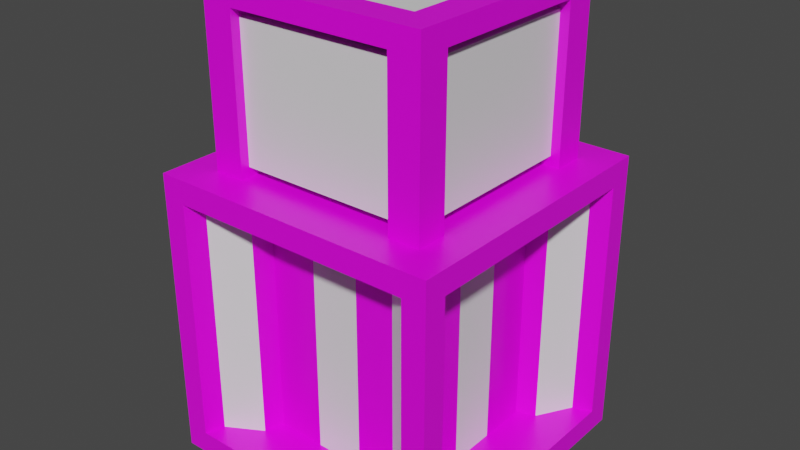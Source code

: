 # Source: EnergyBox.blend  (saved by Blender 2.92.15; exported with 4.5.12 LTS)
import bpy
from mathutils import Matrix  # noqa: F401  (used for matrix-valued properties, if any)

bpy.ops.wm.read_factory_settings(use_empty=True)
scene = bpy.context.scene
scene.name = 'Scene'

# ---- collections
col_collection = bpy.data.collections.new('Collection'); scene.collection.children.link(col_collection)

# ---- images (referenced by path relative to the original .blend; pixels are not part of the script)
import os
ASSET_DIR = os.environ.get("B2B_ASSET_DIR", "")  # directory of the original .blend (textures are referenced by path, not embedded)
HERE = os.path.dirname(os.path.abspath(__file__))  # packed textures are extracted next to this script under _unpacked/

def load_image(name, relpath, width, height, colorspace="sRGB"):
    """Load a texture the original file referenced (path relative to the .blend, or extracted next to this script)."""
    p = next((c for c in (os.path.join(HERE, relpath), os.path.join(ASSET_DIR, relpath)) if relpath and os.path.exists(c)), "")
    if p:
        img = bpy.data.images.load(p, check_existing=True)
        img.name = name
    else:  # same state as the original file: an image datablock whose file is absent (Cycles renders it pink)
        img = bpy.data.images.new(name, width, height)
        img.source = "FILE"
        img.filepath = "//" + (relpath or name)
    img.colorspace_settings.name = colorspace
    return img
img_wall_png = load_image('Wall.png', 'Wall.png', 1024, 1024, 'sRGB')
img_battery_png = load_image('Battery.png', 'Battery.png', 1024, 1024, 'sRGB')

# ---- materials (node trees are filled in below, after node groups)
mat_black = bpy.data.materials.new('Black')
mat_black.alpha_threshold = 0.0
mat_black.use_transparent_shadow = False
mat_black.line_color = (0.0, 0.0, 0.0, 1.0)
mat_glass = bpy.data.materials.new('Glass')
mat_glass.use_transparent_shadow = False
mat_light = bpy.data.materials.new('Light')
mat_light.use_transparent_shadow = False
mat_black_001 = bpy.data.materials.new('Black.001')
mat_black_001.alpha_threshold = 0.0
mat_black_001.use_transparent_shadow = False
mat_black_001.line_color = (0.0, 0.0, 0.0, 1.0)
mat_orange = bpy.data.materials.new('Orange')
mat_orange.use_transparent_shadow = False
mat_metal = bpy.data.materials.new('Metal')
mat_metal.use_transparent_shadow = False
mat_material = bpy.data.materials.new('Material')
mat_material.use_transparent_shadow = False

# ---- material node trees
mat_black.use_nodes = True; mat_black.node_tree.nodes.clear()
_N = mat_black.node_tree.nodes; _L = mat_black.node_tree.links
n0 = _N.new('ShaderNodeOutputMaterial'); n0.name = 'Material Output'; n0.location = (300, 300)
n1 = _N.new('ShaderNodeBsdfPrincipled'); n1.name = 'Principled BSDF'; n1.location = (10, 300)
n1.distribution = 'GGX'
n1.subsurface_method = 'BURLEY'
n1.inputs[2].default_value = 0.4
n1.inputs[3].default_value = 1.45
n1.inputs[27].default_value = (0.0, 0.0, 0.0, 1.0)
n1.inputs[28].default_value = 1.0
n2 = _N.new('ShaderNodeTexImage'); n2.name = 'Image Texture'; n2.location = (-280, 280)
n2.image = img_wall_png
_L.new(n1.outputs[0], n0.inputs[0])
_L.new(n2.outputs[0], n1.inputs[0])
n0.is_active_output = True
mat_glass.use_nodes = True; mat_glass.node_tree.nodes.clear()
_N = mat_glass.node_tree.nodes; _L = mat_glass.node_tree.links
n0 = _N.new('ShaderNodeBsdfPrincipled'); n0.name = 'Principled BSDF'; n0.location = (10, 300)
n0.distribution = 'GGX'
n0.subsurface_method = 'BURLEY'
n0.inputs[3].default_value = 1.45
n0.inputs[27].default_value = (0.0, 0.0, 0.0, 1.0)
n0.inputs[28].default_value = 1.0
n1 = _N.new('ShaderNodeOutputMaterial'); n1.name = 'Material Output'; n1.location = (300, 300)
_L.new(n0.outputs[0], n1.inputs[0])
n1.is_active_output = True
mat_light.use_nodes = True; mat_light.node_tree.nodes.clear()
_N = mat_light.node_tree.nodes; _L = mat_light.node_tree.links
n0 = _N.new('ShaderNodeBsdfPrincipled'); n0.name = 'Principled BSDF'; n0.location = (10, 300)
n0.distribution = 'GGX'
n0.subsurface_method = 'BURLEY'
n0.inputs[3].default_value = 1.45
n0.inputs[27].default_value = (0.0, 0.0, 0.0, 1.0)
n0.inputs[28].default_value = 1.0
n1 = _N.new('ShaderNodeOutputMaterial'); n1.name = 'Material Output'; n1.location = (300, 300)
_L.new(n0.outputs[0], n1.inputs[0])
n1.is_active_output = True
mat_black_001.use_nodes = True; mat_black_001.node_tree.nodes.clear()
_N = mat_black_001.node_tree.nodes; _L = mat_black_001.node_tree.links
n0 = _N.new('ShaderNodeOutputMaterial'); n0.name = 'Material Output'; n0.location = (300, 300)
n1 = _N.new('ShaderNodeBsdfPrincipled'); n1.name = 'Principled BSDF'; n1.location = (10, 300)
n1.distribution = 'GGX'
n1.subsurface_method = 'BURLEY'
n1.inputs[0].default_value = (0.0, 0.0, 0.0, 1.0)
n1.inputs[2].default_value = 0.7206
n1.inputs[3].default_value = 1.45
n1.inputs[27].default_value = (0.0, 0.0, 0.0, 1.0)
n1.inputs[28].default_value = 1.0
_L.new(n1.outputs[0], n0.inputs[0])
n0.is_active_output = True
mat_orange.use_nodes = True; mat_orange.node_tree.nodes.clear()
_N = mat_orange.node_tree.nodes; _L = mat_orange.node_tree.links
n0 = _N.new('ShaderNodeBsdfPrincipled'); n0.name = 'Principled BSDF'; n0.location = (10, 300)
n0.distribution = 'GGX'
n0.subsurface_method = 'BURLEY'
n0.inputs[0].default_value = (0.723, 0.2326, 0.02529, 1.0)
n0.inputs[3].default_value = 1.45
n0.inputs[27].default_value = (0.0, 0.0, 0.0, 1.0)
n0.inputs[28].default_value = 1.0
n1 = _N.new('ShaderNodeOutputMaterial'); n1.name = 'Material Output'; n1.location = (300, 300)
_L.new(n0.outputs[0], n1.inputs[0])
n1.is_active_output = True
mat_metal.use_nodes = True; mat_metal.node_tree.nodes.clear()
_N = mat_metal.node_tree.nodes; _L = mat_metal.node_tree.links
n0 = _N.new('ShaderNodeBsdfPrincipled'); n0.name = 'Principled BSDF'; n0.location = (10, 300)
n0.distribution = 'GGX'
n0.subsurface_method = 'BURLEY'
n0.inputs[0].default_value = (0.3931, 0.3931, 0.3931, 1.0)
n0.inputs[3].default_value = 1.45
n0.inputs[27].default_value = (0.0, 0.0, 0.0, 1.0)
n0.inputs[28].default_value = 1.0
n1 = _N.new('ShaderNodeOutputMaterial'); n1.name = 'Material Output'; n1.location = (300, 300)
_L.new(n0.outputs[0], n1.inputs[0])
n1.is_active_output = True
mat_material.use_nodes = True; mat_material.node_tree.nodes.clear()
_N = mat_material.node_tree.nodes; _L = mat_material.node_tree.links
n0 = _N.new('ShaderNodeBsdfPrincipled'); n0.name = 'Principled BSDF'; n0.location = (10, 300)
n0.distribution = 'GGX'
n0.subsurface_method = 'BURLEY'
n0.inputs[3].default_value = 1.45
n0.inputs[27].default_value = (0.0, 0.0, 0.0, 1.0)
n0.inputs[28].default_value = 1.0
n1 = _N.new('ShaderNodeOutputMaterial'); n1.name = 'Material Output'; n1.location = (300, 300)
n2 = _N.new('ShaderNodeTexImage'); n2.name = 'Image Texture'; n2.location = (-280, 280)
n2.image = img_battery_png
_L.new(n0.outputs[0], n1.inputs[0])
_L.new(n2.outputs[0], n0.inputs[0])
n1.is_active_output = True

# ---- world
world_world = bpy.data.worlds.new('World'); scene.world = world_world
world_world.use_nodes = True; world_world.node_tree.nodes.clear()
_N = world_world.node_tree.nodes; _L = world_world.node_tree.links
n0 = _N.new('ShaderNodeOutputWorld'); n0.name = 'World Output'; n0.location = (300, 300)
n1 = _N.new('ShaderNodeBackground'); n1.name = 'Background'; n1.location = (10, 300)
n1.inputs[0].default_value = (0.05088, 0.05088, 0.05088, 1.0)
_L.new(n1.outputs[0], n0.inputs[0])
n0.is_active_output = True
world_world.color = (0.05088, 0.05088, 0.05088)
world_world.use_sun_shadow = False
world_world.sun_shadow_jitter_overblur = 0.0

# ---- meshes
me_cube_001 = bpy.data.meshes.new('Cube.001')
me_cube_001.from_pydata([(-1.0, -1.0, -1.0), (-0.7725, -0.7725, 1.0), (-1.0, 1.0, -1.0), (-0.7725, 0.7725, 1.0), (1.0, -1.0, -1.0), (0.7725, -0.7725, 1.0), (1.0, 1.0, -1.0), (0.7725, 0.7725, 1.0), (-0.8721, -0.7933, -0.8399), (-0.8721, -0.7933, 0.8399), (-0.8721, 0.7933, 0.8399), (-0.8721, 0.7933, -0.8399), (-0.7933, 0.8721, -0.8399), (-0.7933, 0.8721, 0.8399), (0.7933, 0.8721, 0.8399), (0.7933, 0.8721, -0.8399), (0.8721, 0.7933, -0.8399), (0.8721, 0.7933, 0.8399), (0.8721, -0.7933, 0.8399), (0.8721, -0.7933, -0.8399), (0.7933, -0.8721, -0.8399), (0.7933, -0.8721, 0.8399), (-0.7933, -0.8721, 0.8399), (-0.7933, -0.8721, -0.8399), (-0.7322, -0.5542, -0.8399), (-0.7322, -0.5542, 0.8399), (-0.7322, 0.5542, -0.8399), (-0.7322, 0.5542, 0.8399), (-0.5542, 0.7322, 0.8399), (-0.5542, 0.7322, -0.8399), (0.5542, 0.7322, -0.8399), (0.5542, 0.7322, 0.8399), (0.7322, 0.5542, 0.8399), (0.7322, 0.5542, -0.8399), (0.7322, -0.5542, -0.8399), (0.7322, -0.5542, 0.8399), (0.5542, -0.7322, 0.8399), (0.5542, -0.7322, -0.8399), (-0.5542, -0.7322, -0.8399), (-0.5542, -0.7322, 0.8399), (-1.0, -0.8399, -0.8399), (-1.0, -0.8399, 0.8399), (-1.0, 0.8399, -0.8399), (-1.0, 0.8399, 0.8399), (-0.8399, 1.0, 0.8399), (-0.8399, 1.0, -0.8399), (0.8399, 1.0, -0.8399), (0.8399, 1.0, 0.8399), (1.0, 0.8399, 0.8399), (1.0, 0.8399, -0.8399), (1.0, -0.8399, -0.8399), (1.0, -0.8399, 0.8399), (0.8399, -1.0, 0.8399), (0.8399, -1.0, -0.8399), (-0.8399, -1.0, -0.8399), (-0.8399, -1.0, 0.8399), (-0.6043, -0.5076, -0.8399), (-0.6043, -0.5076, 0.8399), (-0.6043, 0.5076, -0.8399), (-0.6043, 0.5076, 0.8399), (-0.5076, 0.6043, 0.8399), (-0.5076, 0.6043, -0.8399), (0.5076, 0.6043, -0.8399), (0.5076, 0.6043, 0.8399), (0.6043, 0.5076, 0.8399), (0.6043, 0.5076, -0.8399), (0.6043, -0.5076, -0.8399), (0.6043, -0.5076, 0.8399), (0.5076, -0.6043, 0.8399), (0.5076, -0.6043, -0.8399), (-0.5076, -0.6043, -0.8399), (-0.5076, -0.6043, 0.8399), (-1.0, 0.3333, -1.0), (-1.0, -0.3333, -1.0), (-0.7725, -0.5609, 1.0), (-0.7725, 0.5609, 1.0), (1.0, -0.3333, -1.0), (1.0, 0.3333, -1.0), (0.7725, 0.5609, 1.0), (0.7725, -0.5609, 1.0), (-1.0, 0.28, -0.8399), (-1.0, -0.28, -0.8399), (-1.0, -0.28, 0.8399), (-1.0, 0.28, 0.8399), (1.0, -0.28, -0.8399), (1.0, 0.28, -0.8399), (1.0, 0.28, 0.8399), (1.0, -0.28, 0.8399), (-0.6043, 0.1692, -0.8399), (-0.6043, -0.1692, -0.8399), (-0.6043, -0.1692, 0.8399), (-0.6043, 0.1692, 0.8399), (0.6043, -0.1692, -0.8399), (0.6043, 0.1692, -0.8399), (0.6043, 0.1692, 0.8399), (0.6043, -0.1692, 0.8399), (-0.8721, 0.2644, -0.8399), (-0.8721, -0.2644, -0.8399), (-0.8721, -0.2644, 0.8399), (-0.8721, 0.2644, 0.8399), (0.8721, -0.2644, -0.8399), (0.8721, 0.2644, -0.8399), (0.8721, 0.2644, 0.8399), (0.8721, -0.2644, 0.8399), (-0.7322, 0.1847, -0.8399), (-0.7322, -0.1847, -0.8399), (-0.7322, -0.1847, 0.8399), (-0.7322, 0.1847, 0.8399), (0.7322, -0.1847, -0.8399), (0.7322, 0.1847, -0.8399), (0.7322, 0.1847, 0.8399), (0.7322, -0.1847, 0.8399), (0.3333, 1.0, -1.0), (-0.3333, 1.0, -1.0), (-0.5609, 0.7725, 1.0), (0.5609, 0.7725, 1.0), (-0.3333, -1.0, -1.0), (0.3333, -1.0, -1.0), (0.5609, -0.7725, 1.0), (-0.5609, -0.7725, 1.0), (0.28, 1.0, -0.8399), (-0.28, 1.0, -0.8399), (-0.28, 1.0, 0.8399), (0.28, 1.0, 0.8399), (-0.28, -1.0, -0.8399), (0.28, -1.0, -0.8399), (0.28, -1.0, 0.8399), (-0.28, -1.0, 0.8399), (0.1692, 0.6043, -0.8399), (-0.1692, 0.6043, -0.8399), (-0.1692, 0.6043, 0.8399), (0.1692, 0.6043, 0.8399), (-0.1692, -0.6043, -0.8399), (0.1692, -0.6043, -0.8399), (0.1692, -0.6043, 0.8399), (-0.1692, -0.6043, 0.8399), (0.2644, 0.8721, -0.8399), (-0.2644, 0.8721, -0.8399), (-0.2644, 0.8721, 0.8399), (0.2644, 0.8721, 0.8399), (-0.2644, -0.8721, -0.8399), (0.2644, -0.8721, -0.8399), (0.2644, -0.8721, 0.8399), (-0.2644, -0.8721, 0.8399), (0.1847, 0.7322, -0.8399), (-0.1847, 0.7322, -0.8399), (-0.1847, 0.7322, 0.8399), (0.1847, 0.7322, 0.8399), (-0.1847, -0.7322, -0.8399), (0.1847, -0.7322, -0.8399), (0.1847, -0.7322, 0.8399), (-0.1847, -0.7322, 0.8399), (-0.5609, 0.5609, 1.0), (0.5609, 0.5609, 1.0), (-0.5609, -0.5609, 1.0), (0.5609, -0.5609, 1.0), (0.3333, 0.3333, -1.0), (-0.3333, 0.3333, -1.0), (0.3333, -0.3333, -1.0), (-0.3333, -0.3333, -1.0), (-1.0, 0.3333, 1.0), (-1.0, 1.0, 1.0), (0.3333, 1.0, 1.0), (1.0, 1.0, 1.0), (1.0, -0.3333, 1.0), (1.0, -1.0, 1.0), (-0.3333, -1.0, 1.0), (-1.0, -1.0, 1.0), (-1.0, -0.3333, 1.0), (1.0, 0.3333, 1.0), (0.3333, 0.3333, 1.0), (0.3333, -0.3333, 1.0), (-0.3333, 1.0, 1.0), (0.3333, -1.0, 1.0), (-0.3333, 0.3333, 1.0), (-0.3333, -0.3333, 1.0), (-0.7725, 0.5609, 2.035), (-0.7725, 0.7725, 2.035), (0.5609, 0.7725, 2.035), (0.7725, 0.7725, 2.035), (0.7725, -0.5609, 2.035), (0.7725, -0.7725, 2.035), (-0.5609, -0.7725, 2.035), (-0.7725, -0.7725, 2.035), (-0.7725, -0.5609, 2.035), (0.7725, 0.5609, 2.035), (0.5609, 0.5609, 2.08), (0.5609, -0.5609, 2.08), (-0.5609, 0.7725, 2.035), (0.5609, -0.7725, 2.035), (-0.5609, 0.5609, 2.08), (-0.5609, -0.5609, 2.08), (-0.7725, 0.5609, 2.176), (-0.7725, 0.7725, 2.176), (0.5609, 0.7725, 2.176), (0.7725, 0.7725, 2.176), (0.7725, -0.5609, 2.176), (0.7725, -0.7725, 2.176), (-0.5609, -0.7725, 2.176), (-0.7725, -0.7725, 2.176), (-0.7725, -0.5609, 2.176), (0.7725, 0.5609, 2.176), (0.5609, 0.5609, 2.131), (0.5609, -0.5609, 2.131), (-0.5609, 0.7725, 2.176), (0.5609, -0.7725, 2.176), (-0.5609, 0.5609, 2.131), (-0.5609, -0.5609, 2.131), (0.5609, 0.7079, 1.065), (0.5609, 0.6254, 1.065), (0.5609, 0.6254, 1.97), (0.5609, 0.7079, 1.97), (-0.6254, -0.5609, 1.065), (-0.7079, -0.5609, 1.065), (-0.7079, -0.5609, 1.97), (-0.6254, -0.5609, 1.97), (-0.5609, 0.6254, 1.065), (-0.5609, 0.7079, 1.065), (-0.5609, 0.7079, 1.97), (-0.5609, 0.6254, 1.97), (0.6254, 0.5609, 1.065), (0.7079, 0.5609, 1.065), (0.7079, 0.5609, 1.97), (0.6254, 0.5609, 1.97), (0.5609, -0.6254, 1.065), (0.5609, -0.7079, 1.065), (0.5609, -0.7079, 1.97), (0.5609, -0.6254, 1.97), (0.7079, -0.5609, 1.065), (0.6254, -0.5609, 1.065), (0.6254, -0.5609, 1.97), (0.7079, -0.5609, 1.97), (-0.5609, -0.7079, 1.065), (-0.5609, -0.6254, 1.065), (-0.5609, -0.6254, 1.97), (-0.5609, -0.7079, 1.97), (-0.7079, 0.5609, 1.065), (-0.6254, 0.5609, 1.065), (-0.6254, 0.5609, 1.97), (-0.7079, 0.5609, 1.97), (0.5609, 0.5609, 2.035), (0.5609, -0.5609, 2.035), (0.5609, -0.5609, 2.176), (0.5609, 0.5609, 2.176), (-0.5609, -0.5609, 2.176), (-0.5609, 0.5609, 2.176), (-0.5609, -0.5609, 2.035), (-0.5609, 0.5609, 2.035)], [], [(16, 17, 32, 33), (97, 8, 24, 105), (12, 13, 28, 29), (8, 9, 25, 24), (158, 76, 4, 117), (78, 7, 179, 185), (0, 167, 41, 40), (160, 161, 43, 83), (161, 2, 42, 43), (73, 0, 40, 81), (2, 161, 44, 45), (162, 163, 47, 123), (163, 6, 46, 47), (113, 2, 45, 121), (6, 163, 48, 49), (164, 165, 51, 87), (165, 4, 50, 51), (77, 6, 49, 85), (4, 165, 52, 53), (166, 167, 55, 127), (167, 0, 54, 55), (117, 4, 53, 125), (88, 91, 59, 58), (128, 131, 63, 62), (92, 95, 67, 66), (132, 135, 71, 70), (137, 12, 29, 145), (20, 21, 36, 37), (99, 10, 27, 107), (101, 16, 33, 109), (139, 14, 31, 147), (141, 20, 37, 149), (10, 11, 26, 27), (103, 18, 35, 111), (14, 15, 30, 31), (143, 22, 39, 151), (18, 19, 34, 35), (22, 23, 38, 39), (9, 8, 40, 41), (96, 11, 42, 80), (98, 9, 41, 82), (11, 10, 43, 42), (13, 12, 45, 44), (136, 15, 46, 120), (138, 13, 44, 122), (15, 14, 47, 46), (17, 16, 49, 48), (100, 19, 50, 84), (102, 17, 48, 86), (19, 18, 51, 50), (21, 20, 53, 52), (140, 23, 54, 124), (142, 21, 52, 126), (23, 22, 55, 54), (24, 25, 57, 56), (105, 24, 56, 89), (107, 27, 59, 91), (27, 26, 58, 59), (29, 28, 60, 61), (145, 29, 61, 129), (147, 31, 63, 131), (31, 30, 62, 63), (33, 32, 64, 65), (109, 33, 65, 93), (111, 35, 67, 95), (35, 34, 66, 67), (37, 36, 68, 69), (149, 37, 69, 133), (151, 39, 71, 135), (39, 38, 70, 71), (32, 110, 94, 64), (110, 111, 95, 94), (34, 108, 92, 66), (108, 109, 93, 92), (25, 106, 90, 57), (106, 107, 91, 90), (26, 104, 88, 58), (104, 105, 89, 88), (18, 103, 87, 51), (103, 102, 86, 87), (16, 101, 85, 49), (101, 100, 84, 85), (10, 99, 83, 43), (99, 98, 82, 83), (8, 97, 81, 40), (97, 96, 80, 81), (17, 102, 110, 32), (102, 103, 111, 110), (19, 100, 108, 34), (100, 101, 109, 108), (9, 98, 106, 25), (98, 99, 107, 106), (65, 64, 94, 93), (93, 94, 95, 92), (56, 57, 90, 89), (89, 90, 91, 88), (4, 76, 84, 50), (76, 77, 85, 84), (163, 169, 86, 48), (169, 164, 87, 86), (2, 72, 80, 42), (72, 73, 81, 80), (167, 168, 82, 41), (168, 160, 83, 82), (218, 219, 210, 211), (174, 160, 168, 175), (112, 6, 77, 156), (156, 77, 76, 158), (11, 96, 104, 26), (96, 97, 105, 104), (72, 157, 159, 73), (157, 156, 158, 159), (2, 113, 157, 72), (113, 112, 156, 157), (169, 170, 171, 164), (170, 174, 175, 171), (74, 1, 183, 184), (162, 172, 174, 170), (36, 150, 134, 68), (150, 151, 135, 134), (38, 148, 132, 70), (148, 149, 133, 132), (28, 146, 130, 60), (146, 147, 131, 130), (30, 144, 128, 62), (144, 145, 129, 128), (22, 143, 127, 55), (143, 142, 126, 127), (20, 141, 125, 53), (141, 140, 124, 125), (14, 139, 123, 47), (139, 138, 122, 123), (12, 137, 121, 45), (137, 136, 120, 121), (21, 142, 150, 36), (142, 143, 151, 150), (23, 140, 148, 38), (140, 141, 149, 148), (13, 138, 146, 28), (138, 139, 147, 146), (15, 136, 144, 30), (136, 137, 145, 144), (69, 68, 134, 133), (133, 134, 135, 132), (61, 60, 130, 129), (129, 130, 131, 128), (0, 116, 124, 54), (116, 117, 125, 124), (165, 173, 126, 52), (173, 166, 127, 126), (6, 112, 120, 46), (112, 113, 121, 120), (161, 172, 122, 44), (172, 162, 123, 122), (238, 239, 214, 215), (171, 175, 166, 173), (73, 159, 116, 0), (159, 158, 117, 116), (75, 3, 161, 160), (115, 7, 163, 162), (79, 5, 165, 164), (119, 1, 167, 166), (1, 74, 168, 167), (7, 78, 169, 163), (78, 153, 170, 169), (155, 79, 164, 171), (3, 114, 172, 161), (5, 118, 173, 165), (152, 75, 160, 174), (74, 154, 175, 168), (153, 115, 162, 170), (114, 152, 174, 172), (118, 155, 171, 173), (154, 119, 166, 175), (200, 244, 245, 192), (181, 180, 196, 197), (189, 181, 197, 205), (179, 178, 194, 195), (217, 218, 211, 208), (230, 231, 222, 223), (234, 235, 226, 227), (229, 230, 223, 220), (3, 75, 176, 177), (233, 234, 227, 224), (114, 3, 177, 188), (7, 115, 178, 179), (118, 5, 181, 189), (5, 79, 180, 181), (237, 238, 215, 212), (1, 119, 182, 183), (244, 200, 199, 198), (204, 193, 192, 245), (195, 194, 243, 201), (196, 242, 205, 197), (183, 182, 198, 199), (184, 200, 192, 176), (184, 183, 199, 200), (204, 245, 243, 194), (185, 179, 195, 201), (188, 204, 194, 178), (242, 196, 201, 243), (244, 198, 205, 242), (187, 203, 202, 186), (177, 176, 192, 193), (191, 207, 203, 187), (188, 177, 193, 204), (196, 180, 185, 201), (180, 241, 240, 185), (207, 191, 190, 206), (246, 184, 176, 247), (206, 190, 186, 202), (247, 188, 178, 240), (198, 182, 189, 205), (182, 246, 241, 189), (115, 153, 209, 208), (153, 240, 210, 209), (240, 178, 211, 210), (178, 115, 208, 211), (154, 74, 213, 212), (74, 184, 214, 213), (184, 246, 215, 214), (246, 154, 212, 215), (152, 114, 217, 216), (114, 188, 218, 217), (188, 247, 219, 218), (247, 152, 216, 219), (153, 78, 221, 220), (78, 185, 222, 221), (185, 240, 223, 222), (240, 153, 220, 223), (155, 118, 225, 224), (118, 189, 226, 225), (189, 241, 227, 226), (241, 155, 224, 227), (79, 155, 229, 228), (155, 241, 230, 229), (241, 180, 231, 230), (180, 79, 228, 231), (119, 154, 233, 232), (154, 246, 234, 233), (246, 182, 235, 234), (182, 119, 232, 235), (75, 152, 237, 236), (152, 247, 238, 237), (247, 176, 239, 238), (176, 75, 236, 239), (239, 236, 213, 214), (236, 237, 212, 213), (235, 232, 225, 226), (232, 233, 224, 225), (231, 228, 221, 222), (228, 229, 220, 221), (219, 216, 209, 210), (216, 217, 208, 209), (187, 186, 240, 241), (202, 203, 242, 243), (207, 206, 245, 244), (190, 191, 246, 247), (206, 202, 243, 245), (186, 190, 247, 240), (191, 187, 241, 246), (203, 207, 244, 242), (190, 186, 187, 191), (207, 203, 202, 206)])
me_cube_001.polygons.foreach_set('material_index', [2, 0, 2, 2, 0, 0, 0, 0, 0, 0, 0, 0, 0, 0, 0, 0, 0, 0, 0, 0, 0, 0, 0, 0, 0, 0, 0, 2, 0, 0, 0, 0, 2, 0, 2, 0, 2, 2, 0, 0, 0, 0, 0, 0, 0, 0, 0, 0, 0, 0, 0, 0, 0, 0, 0, 0, 0, 0, 0, 0, 0, 0, 0, 0, 0, 0, 0, 0, 0, 0, 0, 0, 0, 0, 0, 0, 0, 0, 0, 0, 0, 0, 0, 0, 0, 0, 0, 0, 0, 0, 0, 0, 0, 2, 0, 2, 0, 0, 0, 0, 0, 0, 0, 0, 1, 0, 0, 0, 0, 0, 0, 0, 0, 0, 0, 0, 0, 0, 0, 0, 0, 0, 0, 0, 0, 0, 0, 0, 0, 0, 0, 0, 0, 0, 0, 0, 0, 0, 0, 0, 0, 0, 0, 2, 0, 2, 0, 0, 0, 0, 0, 0, 0, 0, 1, 0, 0, 0, 0, 0, 0, 0, 0, 0, 0, 0, 0, 0, 0, 0, 0, 0, 0, 0, 0, 0, 0, 0, 1, 1, 1, 1, 0, 1, 0, 0, 0, 0, 1, 0, 0, 0, 0, 0, 0, 0, 0, 0, 0, 0, 0, 0, 0, 0, 0, 0, 0, 0, 0, 0, 0, 0, 0, 0, 0, 0, 0, 0, 0, 0, 0, 0, 0, 0, 0, 0, 0, 0, 0, 0, 0, 0, 0, 0, 0, 0, 0, 0, 0, 0, 0, 0, 0, 0, 0, 0, 1, 1, 1, 1, 1, 1, 1, 1, 0, 0, 0, 0, 0, 0, 0, 0, 1, 1])
_uv = me_cube_001.uv_layers.new(name='UVMap')
_uv.uv.foreach_set('vector', [2.445, 0.8417, 2.445, 1.679, 2.326, 1.679, 2.326, 0.8417, 0.01585, 0.8489, 0.01585, 1.112, -0.05382, 0.9932, -0.05382, 0.8091, 2.326, 0.8417, 2.326, 1.679, 2.207, 1.679, 2.207, 0.8417, 2.309, -1.135, 2.309, -0.2984, 2.189, -0.2984, 2.189, -1.135, -1.036, 0.9629, -0.7035, 0.9629, -0.7035, 1.295, -1.036, 1.295, -0.7035, 0.4041, -0.7035, 0.2987, -0.1879, 0.2987, -0.1879, 0.4041, 1.289, -1.694, 1.289, -0.6978, 1.21, -0.7775, 1.21, -1.614, 0.6251, -0.6978, 0.2929, -0.6978, 0.3727, -0.7775, 0.6517, -0.7775, 0.2929, -0.6978, 0.2929, -1.694, 0.3727, -1.614, 0.3727, -0.7775, 0.9572, -1.694, 1.289, -1.694, 1.21, -1.614, 0.9306, -1.614, 0.2929, -0.6978, 0.2929, 0.2987, 0.2132, 0.2189, 0.2132, -0.618, -0.3713, 0.2987, -0.7035, 0.2987, -0.6237, 0.2189, -0.3448, 0.2189, -0.7035, 0.2987, -0.7035, -0.6978, -0.6237, -0.618, -0.6237, 0.2189, -0.0392, -0.6978, 0.2929, -0.6978, 0.2132, -0.618, -0.06578, -0.618, 0.2929, -1.694, 0.2929, -0.6978, 0.2132, -0.7775, 0.2132, -1.614, -0.3713, -0.6978, -0.7035, -0.6978, -0.6237, -0.7775, -0.3448, -0.7775, -0.7035, -0.6978, -0.7035, -1.694, -0.6237, -1.614, -0.6237, -0.7775, -0.0392, -1.694, 0.2929, -1.694, 0.2132, -1.614, -0.06578, -1.614, -0.7035, -0.6978, -0.7035, 0.2987, -0.7832, 0.2189, -0.7832, -0.618, -1.368, 0.2987, -1.7, 0.2987, -1.62, 0.2189, -1.341, 0.2189, -1.7, 0.2987, -1.7, -0.6978, -1.62, -0.618, -1.62, 0.2189, -1.036, -0.6978, -0.7035, -0.6978, -0.7832, -0.618, -1.062, -0.618, 1.458, -0.8573, 1.458, -0.02038, 1.289, -0.02038, 1.289, -0.8573, 1.553, 0.8417, 1.553, 1.679, 1.385, 1.679, 1.385, 0.8417, 1.047, 0.8417, 1.047, 1.679, 0.8789, 1.679, 0.8789, 0.8417, 1.458, -1.694, 1.458, -0.8573, 1.289, -0.8573, 1.289, -1.694, 2.056, -0.8486, 2.056, -1.112, 2.126, -0.993, 2.126, -0.8089, 0.8633, 1.611, 0.8633, 2.448, 0.7442, 2.448, 0.7442, 1.611, 2.049, 0.3441, 2.049, 0.6076, 1.98, 0.4884, 1.98, 0.3044, 2.024, 1.392, 2.024, 1.655, 1.954, 1.536, 1.954, 1.352, -0.8802, 1.582, -0.8802, 1.318, -0.8105, 1.437, -0.8105, 1.622, -1.008, 1.845, -1.008, 2.109, -1.077, 1.99, -1.077, 1.806, 2.309, -0.2984, 2.309, -1.135, 2.428, -1.135, 2.428, -0.2984, 0.213, 0.8489, 0.213, 1.112, 0.1433, 0.9932, 0.1433, 0.8091, 2.232, 0.6308, 2.232, -0.2061, 2.351, -0.2061, 2.351, 0.6308, 1.929, -0.5851, 1.929, -0.3217, 1.859, -0.4408, 1.859, -0.6249, 2.113, 0.6308, 2.113, -0.2061, 2.232, -0.2061, 2.232, 0.6308, 2.088, 1.679, 2.088, 0.8417, 2.207, 0.8417, 2.207, 1.679, 2.428, -0.2984, 2.428, -1.135, 2.491, -1.135, 2.491, -0.2984, 0.01585, 0.5854, 0.01585, 0.3219, 0.07958, 0.2987, 0.07958, 0.5776, 2.049, 0.08059, 2.049, -0.1829, 2.113, -0.2061, 2.113, 0.07285, 2.584, -0.2061, 2.584, 0.6308, 2.521, 0.6308, 2.521, -0.2061, 0.213, 1.972, 0.213, 1.136, 0.2767, 1.136, 0.2767, 1.972, 2.056, -0.5851, 2.056, -0.3217, 1.992, -0.2984, 1.992, -0.5774, -0.8802, 1.845, -0.8802, 2.109, -0.9439, 2.132, -0.9439, 1.853, 2.521, -0.2061, 2.521, 0.6308, 2.457, 0.6308, 2.457, -0.2061, 2.445, 2.515, 2.445, 1.679, 2.509, 1.679, 2.509, 2.515, 2.024, 1.128, 2.024, 0.8649, 2.088, 0.8417, 2.088, 1.121, 0.213, 0.5854, 0.213, 0.3219, 0.2767, 0.2987, 0.2767, 0.5776, 2.619, -1.135, 2.619, -0.2984, 2.555, -0.2984, 2.555, -1.135, 2.445, 1.679, 2.445, 0.8417, 2.509, 0.8417, 2.509, 1.679, -1.008, 1.582, -1.008, 1.318, -0.9439, 1.295, -0.9439, 1.574, 1.929, -0.8486, 1.929, -1.112, 1.992, -1.135, 1.992, -0.8564, 2.636, 0.8417, 2.636, 1.679, 2.572, 1.679, 2.572, 0.8417, 2.555, -1.135, 2.555, -0.2984, 2.491, -0.2984, 2.491, -1.135, -0.05382, 0.8091, -0.05382, 0.9932, -0.1176, 0.97, -0.1176, 0.8014, 1.98, 0.3044, 1.98, 0.4884, 1.916, 0.4652, 1.916, 0.2966, 2.636, 2.515, 2.636, 1.679, 2.7, 1.679, 2.7, 2.515, 2.636, 1.679, 2.636, 2.515, 2.572, 2.515, 2.572, 1.679, 2.126, -0.8089, 2.126, -0.993, 2.189, -0.9698, 2.189, -0.8012, -0.8105, 1.622, -0.8105, 1.437, -0.7468, 1.461, -0.7468, 1.629, 2.584, 0.6308, 2.584, -0.2061, 2.648, -0.2061, 2.648, 0.6308, 2.572, 0.8417, 2.572, 1.679, 2.509, 1.679, 2.509, 0.8417, 1.954, 1.352, 1.954, 1.536, 1.89, 1.513, 1.89, 1.344, 0.1433, 0.8091, 0.1433, 0.9932, 0.07958, 0.97, 0.07958, 0.8014, 2.619, -0.2984, 2.619, -1.135, 2.683, -1.135, 2.683, -0.2984, 2.572, 1.679, 2.572, 2.515, 2.509, 2.515, 2.509, 1.679, -1.077, 1.806, -1.077, 1.99, -1.141, 1.966, -1.141, 1.798, 1.859, -0.6249, 1.859, -0.4408, 1.795, -0.464, 1.795, -0.6326, 2.636, 1.679, 2.636, 0.8417, 2.7, 0.8417, 2.7, 1.679, 0.1433, 0.441, 0.1433, 0.6251, 0.07958, 0.6328, 0.07958, 0.4642, 0.1433, 0.6251, 0.1433, 0.8091, 0.07958, 0.8014, 0.07958, 0.6328, 1.954, 0.984, 1.954, 1.168, 1.89, 1.176, 1.89, 1.007, 1.954, 1.168, 1.954, 1.352, 1.89, 1.344, 1.89, 1.176, 1.98, -0.06375, 1.98, 0.1203, 1.916, 0.128, 1.916, -0.04054, 1.98, 0.1203, 1.98, 0.3044, 1.916, 0.2966, 1.916, 0.128, -0.05382, 0.441, -0.05382, 0.6251, -0.1176, 0.6328, -0.1176, 0.4642, -0.05382, 0.6251, -0.05382, 0.8091, -0.1176, 0.8014, -0.1176, 0.6328, 0.213, 1.112, 0.213, 0.8489, 0.2767, 0.8566, 0.2767, 1.136, 0.213, 0.8489, 0.213, 0.5854, 0.2767, 0.5776, 0.2767, 0.8566, 2.024, 1.655, 2.024, 1.392, 2.088, 1.4, 2.088, 1.679, 2.024, 1.392, 2.024, 1.128, 2.088, 1.121, 2.088, 1.4, 2.049, 0.6076, 2.049, 0.3441, 2.113, 0.3518, 2.113, 0.6308, 2.049, 0.3441, 2.049, 0.08059, 2.113, 0.07285, 2.113, 0.3518, 0.01585, 1.112, 0.01585, 0.8489, 0.07958, 0.8566, 0.07958, 1.136, 0.01585, 0.8489, 0.01585, 0.5854, 0.07958, 0.5776, 0.07958, 0.8566, 0.213, 0.3219, 0.213, 0.5854, 0.1433, 0.6251, 0.1433, 0.441, 0.213, 0.5854, 0.213, 0.8489, 0.1433, 0.8091, 0.1433, 0.6251, 2.024, 0.8649, 2.024, 1.128, 1.954, 1.168, 1.954, 0.984, 2.024, 1.128, 2.024, 1.392, 1.954, 1.352, 1.954, 1.168, 2.049, -0.1829, 2.049, 0.08059, 1.98, 0.1203, 1.98, -0.06375, 2.049, 0.08059, 2.049, 0.3441, 1.98, 0.3044, 1.98, 0.1203, 1.385, 0.8417, 1.385, 1.679, 1.216, 1.679, 1.216, 0.8417, 1.216, 0.8417, 1.216, 1.679, 1.047, 1.679, 1.047, 0.8417, 1.795, -0.8573, 1.795, -0.02038, 1.627, -0.02038, 1.627, -0.8573, 1.627, -0.8573, 1.627, -0.02038, 1.458, -0.02038, 1.458, -0.8573, -0.7035, -1.694, -0.3713, -1.694, -0.3448, -1.614, -0.6237, -1.614, -0.3713, -1.694, -0.0392, -1.694, -0.06578, -1.614, -0.3448, -1.614, 0.2929, -0.6978, -0.0392, -0.6978, -0.06578, -0.7775, 0.2132, -0.7775, -0.0392, -0.6978, -0.3713, -0.6978, -0.3448, -0.7775, -0.06578, -0.7775, 0.2929, -1.694, 0.6251, -1.694, 0.6517, -1.614, 0.3727, -1.614, 0.6251, -1.694, 0.9572, -1.694, 0.9306, -1.614, 0.6517, -1.614, 1.289, -0.6978, 0.9572, -0.6978, 0.9306, -0.7775, 1.21, -0.7775, 0.9572, -0.6978, 0.6251, -0.6978, 0.6517, -0.7775, 0.9306, -0.7775, -1.059, 2.691, -1.1, 2.691, -1.1, 2.132, -1.059, 2.132, -1.036, -1.362, -0.7035, -1.362, -0.7035, -1.03, -1.036, -1.03, -1.036, 0.2987, -0.7035, 0.2987, -0.7035, 0.6308, -1.036, 0.6308, -1.036, 0.6308, -0.7035, 0.6308, -0.7035, 0.9629, -1.036, 0.9629, 0.01585, 0.3219, 0.01585, 0.5854, -0.05382, 0.6251, -0.05382, 0.441, 0.01585, 0.5854, 0.01585, 0.8489, -0.05382, 0.8091, -0.05382, 0.6251, -1.7, 0.6308, -1.368, 0.6308, -1.368, 0.9629, -1.7, 0.9629, -1.368, 0.6308, -1.036, 0.6308, -1.036, 0.9629, -1.368, 0.9629, -1.7, 0.2987, -1.368, 0.2987, -1.368, 0.6308, -1.7, 0.6308, -1.368, 0.2987, -1.036, 0.2987, -1.036, 0.6308, -1.368, 0.6308, -1.7, -1.362, -1.368, -1.362, -1.368, -1.03, -1.7, -1.03, -1.368, -1.362, -1.036, -1.362, -1.036, -1.03, -1.368, -1.03, 0.8789, 0.1774, 0.8789, 0.07194, 1.394, 0.07194, 1.394, 0.1774, -1.368, -1.694, -1.036, -1.694, -1.036, -1.362, -1.368, -1.362, 1.859, -0.993, 1.859, -0.8089, 1.795, -0.8012, 1.795, -0.9698, 1.859, -0.8089, 1.859, -0.6249, 1.795, -0.6326, 1.795, -0.8012, -1.077, 1.437, -1.077, 1.622, -1.141, 1.629, -1.141, 1.461, -1.077, 1.622, -1.077, 1.806, -1.141, 1.798, -1.141, 1.629, -0.8105, 1.99, -0.8105, 1.806, -0.7468, 1.798, -0.7468, 1.966, -0.8105, 1.806, -0.8105, 1.622, -0.7468, 1.629, -0.7468, 1.798, 2.126, -0.4408, 2.126, -0.6249, 2.189, -0.6326, 2.189, -0.464, 2.126, -0.6249, 2.126, -0.8089, 2.189, -0.8012, 2.189, -0.6326, 1.929, -0.3217, 1.929, -0.5851, 1.992, -0.5774, 1.992, -0.2984, 1.929, -0.5851, 1.929, -0.8486, 1.992, -0.8564, 1.992, -0.5774, -1.008, 2.109, -1.008, 1.845, -0.9439, 1.853, -0.9439, 2.132, -1.008, 1.845, -1.008, 1.582, -0.9439, 1.574, -0.9439, 1.853, -0.8802, 1.318, -0.8802, 1.582, -0.9439, 1.574, -0.9439, 1.295, -0.8802, 1.582, -0.8802, 1.845, -0.9439, 1.853, -0.9439, 1.574, 2.056, -1.112, 2.056, -0.8486, 1.992, -0.8564, 1.992, -1.135, 2.056, -0.8486, 2.056, -0.5851, 1.992, -0.5774, 1.992, -0.8564, 1.929, -1.112, 1.929, -0.8486, 1.859, -0.8089, 1.859, -0.993, 1.929, -0.8486, 1.929, -0.5851, 1.859, -0.6249, 1.859, -0.8089, -1.008, 1.318, -1.008, 1.582, -1.077, 1.622, -1.077, 1.437, -1.008, 1.582, -1.008, 1.845, -1.077, 1.806, -1.077, 1.622, -0.8802, 2.109, -0.8802, 1.845, -0.8105, 1.806, -0.8105, 1.99, -0.8802, 1.845, -0.8802, 1.582, -0.8105, 1.622, -0.8105, 1.806, 2.056, -0.3217, 2.056, -0.5851, 2.126, -0.6249, 2.126, -0.4408, 2.056, -0.5851, 2.056, -0.8486, 2.126, -0.8089, 2.126, -0.6249, 1.795, -1.694, 1.795, -0.8573, 1.627, -0.8573, 1.627, -1.694, 1.627, -1.694, 1.627, -0.8573, 1.458, -0.8573, 1.458, -1.694, 1.89, 0.8417, 1.89, 1.679, 1.722, 1.679, 1.722, 0.8417, 1.722, 0.8417, 1.722, 1.679, 1.553, 1.679, 1.553, 0.8417, -1.7, -0.6978, -1.368, -0.6978, -1.341, -0.618, -1.62, -0.618, -1.368, -0.6978, -1.036, -0.6978, -1.062, -0.618, -1.341, -0.618, -0.7035, 0.2987, -1.036, 0.2987, -1.062, 0.2189, -0.7832, 0.2189, -1.036, 0.2987, -1.368, 0.2987, -1.341, 0.2189, -1.062, 0.2189, -0.7035, -0.6978, -0.3713, -0.6978, -0.3448, -0.618, -0.6237, -0.618, -0.3713, -0.6978, -0.0392, -0.6978, -0.06578, -0.618, -0.3448, -0.618, 0.2929, 0.2987, -0.0392, 0.2987, -0.06578, 0.2189, 0.2132, 0.2189, -0.0392, 0.2987, -0.3713, 0.2987, -0.3448, 0.2189, -0.06578, 0.2189, 2.563, -1.694, 2.604, -1.694, 2.604, -1.135, 2.563, -1.135, -1.368, -1.03, -1.036, -1.03, -1.036, -0.6978, -1.368, -0.6978, -1.7, 0.9629, -1.368, 0.9629, -1.368, 1.295, -1.7, 1.295, -1.368, 0.9629, -1.036, 0.9629, -1.036, 1.295, -1.368, 1.295, -0.8168, -1.475, -0.8168, -1.581, -0.7035, -1.694, -0.7035, -1.362, -1.481, -1.581, -1.587, -1.581, -1.7, -1.694, -1.368, -1.694, -1.587, -0.9166, -1.587, -0.8111, -1.7, -0.6978, -1.7, -1.03, -0.9223, -0.8111, -0.8168, -0.8111, -0.7035, -0.6978, -1.036, -0.6978, -0.8168, -0.8111, -0.8168, -0.9166, -0.7035, -1.03, -0.7035, -0.6978, -1.587, -1.581, -1.587, -1.475, -1.7, -1.362, -1.7, -1.694, -1.587, -1.475, -1.481, -1.475, -1.368, -1.362, -1.7, -1.362, -1.481, -0.9166, -1.587, -0.9166, -1.7, -1.03, -1.368, -1.03, -0.8168, -1.581, -0.9223, -1.581, -1.036, -1.694, -0.7035, -1.694, -1.587, -0.8111, -1.481, -0.8111, -1.368, -0.6978, -1.7, -0.6978, -0.9223, -1.475, -0.8168, -1.475, -0.7035, -1.362, -1.036, -1.362, -0.8168, -0.9166, -0.9223, -0.9166, -1.036, -1.03, -0.7035, -1.03, -1.481, -1.475, -1.481, -1.581, -1.368, -1.694, -1.368, -1.362, -0.9223, -1.581, -0.9223, -1.475, -1.036, -1.362, -1.036, -1.694, -1.481, -0.8111, -1.481, -0.9166, -1.368, -1.03, -1.368, -0.6978, -0.9223, -0.9166, -0.9223, -0.8111, -1.036, -0.6978, -1.036, -1.03, 1.063, -0.03349, 0.9572, -0.03349, 0.9572, -0.5923, 1.063, -0.5923, -0.1879, 1.068, -0.1879, 0.9629, -0.1176, 0.9629, -0.1176, 1.068, 0.8085, 0.1774, 0.8085, 0.07194, 0.8789, 0.07194, 0.8789, 0.1774, 0.8085, 1.611, 0.8085, 1.506, 0.8789, 1.506, 0.8789, 1.611, 2.233, 2.237, 1.781, 2.237, 1.781, 1.679, 2.233, 1.679, -0.7057, 2.413, -0.7468, 2.413, -0.7468, 1.854, -0.7057, 1.854, -1.018, 2.691, -1.059, 2.691, -1.059, 2.132, -1.018, 2.132, 1.781, 2.237, 1.33, 2.237, 1.33, 1.679, 1.781, 1.679, 0.8789, 0.8417, 0.8789, 0.7362, 1.394, 0.7362, 1.394, 0.8417, 2.246, -1.135, 1.795, -1.135, 1.795, -1.694, 2.246, -1.694, 0.2929, 0.9471, 0.2929, 0.8417, 0.8085, 0.8417, 0.8085, 0.9471, 0.2929, 1.611, 0.2929, 1.506, 0.8085, 1.506, 0.8085, 1.611, 0.2929, 0.1774, 0.2929, 0.07194, 0.8085, 0.07194, 0.8085, 0.1774, -0.7035, 1.068, -0.7035, 0.9629, -0.1879, 0.9629, -0.1879, 1.068, 0.7442, 2.17, 0.2929, 2.17, 0.2929, 1.611, 0.7442, 1.611, 0.2929, 0.8417, 0.2929, 0.7362, 0.8085, 0.7362, 0.8085, 0.8417, 0.9572, -0.03349, 1.063, -0.03349, 1.063, 0.07194, 0.9572, 0.07194, 0.9572, -0.6978, 1.063, -0.6978, 1.063, -0.5923, 0.9572, -0.5923, 0.2929, -0.6978, 0.3984, -0.6978, 0.3984, -0.5924, 0.2929, -0.5924, 0.2929, -0.03349, 0.3984, -0.03349, 0.3984, 0.07194, 0.2929, 0.07194, 0.8085, 0.8417, 0.8085, 0.7362, 0.8789, 0.7362, 0.8789, 0.8417, 1.394, 0.1774, 1.465, 0.1774, 1.465, 0.7362, 1.394, 0.7362, 1.394, 0.1774, 1.394, 0.07194, 1.465, 0.07194, 1.465, 0.1774, 0.9572, -0.6978, 0.9572, -0.5923, 0.3984, -0.5924, 0.3984, -0.6978, -0.1879, 0.4041, -0.1879, 0.2987, -0.1176, 0.2987, -0.1176, 0.4041, 0.8085, 0.9471, 0.8789, 0.9471, 0.8789, 1.506, 0.8085, 1.506, 0.3984, -0.03349, 0.2929, -0.03349, 0.2929, -0.5924, 0.3984, -0.5924, 0.9572, -0.03349, 0.9572, 0.07194, 0.3984, 0.07194, 0.3984, -0.03349, 2.47, -1.135, 2.445, -1.135, 2.445, -1.694, 2.47, -1.694, 1.394, 0.8417, 1.394, 0.7362, 1.465, 0.7362, 1.465, 0.8417, 0.2609, 2.531, 0.2355, 2.531, 0.2355, 1.972, 0.2609, 1.972, 0.8085, 0.9471, 0.8085, 0.8417, 0.8789, 0.8417, 0.8789, 0.9471, -0.1176, 0.9629, -0.1879, 0.9629, -0.1879, 0.4041, -0.1176, 0.4041, 1.168, -0.1389, 1.063, -0.1389, 1.063, -0.6978, 1.168, -0.6978, 2.374, -1.694, 2.4, -1.694, 2.4, -1.135, 2.374, -1.135, 1.274, -0.1389, 1.168, -0.1389, 1.168, -0.6978, 1.274, -0.6978, 2.515, -1.694, 2.54, -1.694, 2.54, -1.135, 2.515, -1.135, 2.246, -1.694, 2.352, -1.694, 2.352, -1.135, 2.246, -1.135, 0.8789, 0.7362, 0.8085, 0.7362, 0.8085, 0.1774, 0.8789, 0.1774, 2.233, 1.679, 2.338, 1.679, 2.338, 2.237, 2.233, 2.237, -1.489, 1.854, -1.384, 1.854, -1.416, 1.886, -1.457, 1.886, -1.384, 1.854, -1.384, 2.369, -1.416, 2.337, -1.416, 1.886, -1.384, 2.369, -1.489, 2.369, -1.457, 2.337, -1.416, 2.337, -1.489, 2.369, -1.489, 1.854, -1.457, 1.886, -1.457, 2.337, 2.351, 0.3094, 2.457, 0.3094, 2.425, 0.3416, 2.384, 0.3416, 2.457, 0.3094, 2.457, 0.825, 2.425, 0.7928, 2.425, 0.3416, 2.457, 0.825, 2.351, 0.825, 2.384, 0.7928, 2.425, 0.7928, 2.351, 0.825, 2.351, 0.3094, 2.384, 0.3416, 2.384, 0.7928, -1.594, 1.854, -1.489, 1.854, -1.521, 1.886, -1.562, 1.886, -1.489, 1.854, -1.489, 2.369, -1.521, 2.337, -1.521, 1.886, -1.489, 2.369, -1.594, 2.369, -1.562, 2.337, -1.521, 2.337, -1.594, 2.369, -1.594, 1.854, -1.562, 1.886, -1.562, 2.337, -1.7, 1.854, -1.594, 1.854, -1.627, 1.886, -1.668, 1.886, -1.594, 1.854, -1.594, 2.369, -1.627, 2.337, -1.627, 1.886, -1.594, 2.369, -1.7, 2.369, -1.668, 2.337, -1.627, 2.337, -1.7, 2.369, -1.7, 1.854, -1.668, 1.886, -1.668, 2.337, -1.384, 1.854, -1.278, 1.854, -1.31, 1.886, -1.351, 1.886, -1.278, 1.854, -1.278, 2.369, -1.31, 2.337, -1.31, 1.886, -1.278, 2.369, -1.384, 2.369, -1.351, 2.337, -1.31, 2.337, -1.384, 2.369, -1.384, 1.854, -1.351, 1.886, -1.351, 2.337, -1.278, 1.854, -1.173, 1.854, -1.205, 1.886, -1.246, 1.886, -1.173, 1.854, -1.173, 2.369, -1.205, 2.337, -1.205, 1.886, -1.173, 2.369, -1.278, 2.369, -1.246, 2.337, -1.205, 2.337, -1.278, 2.369, -1.278, 1.854, -1.246, 1.886, -1.246, 2.337, 2.351, -0.2061, 2.457, -0.2061, 2.425, -0.174, 2.384, -0.174, 2.457, -0.2061, 2.457, 0.3094, 2.425, 0.2773, 2.425, -0.174, 2.457, 0.3094, 2.351, 0.3094, 2.384, 0.2773, 2.425, 0.2773, 2.351, 0.3094, 2.351, -0.2061, 2.384, -0.174, 2.384, 0.2773, 2.338, 1.679, 2.443, 1.679, 2.411, 1.711, 2.37, 1.711, 2.443, 1.679, 2.443, 2.194, 2.411, 2.162, 2.411, 1.711, 2.443, 2.194, 2.338, 2.194, 2.37, 2.162, 2.411, 2.162, 2.338, 2.194, 2.338, 1.679, 2.37, 1.711, 2.37, 2.162, -0.7035, 1.627, -0.2522, 1.627, -0.2522, 2.186, -0.7035, 2.186, -0.7468, 1.295, -0.7057, 1.295, -0.7057, 1.854, -0.7468, 1.854, -0.2522, 1.627, 0.199, 1.627, 0.199, 2.186, -0.2522, 2.186, -1.018, 2.132, -0.9766, 2.132, -0.9766, 2.691, -1.018, 2.691, 1.465, 0.07194, 1.916, 0.07194, 1.916, 0.6308, 1.465, 0.6308, 2.645, -1.135, 2.604, -1.135, 2.604, -1.694, 2.645, -1.694, 0.8789, 1.679, 1.33, 1.679, 1.33, 2.237, 0.8789, 2.237, -1.141, 2.132, -1.1, 2.132, -1.1, 2.691, -1.141, 2.691, 2.47, -1.135, 2.47, -1.694, 2.493, -1.694, 2.493, -1.135, 2.445, -1.694, 2.445, -1.135, 2.422, -1.135, 2.422, -1.694, 2.374, -1.694, 2.374, -1.135, 2.352, -1.135, 2.352, -1.694, 2.4, -1.135, 2.4, -1.694, 2.422, -1.694, 2.422, -1.135, 2.515, -1.694, 2.515, -1.135, 2.493, -1.135, 2.493, -1.694, 2.54, -1.135, 2.54, -1.694, 2.563, -1.694, 2.563, -1.135, 0.2609, 2.531, 0.2609, 1.972, 0.2834, 1.972, 0.2834, 2.531, 0.2355, 1.972, 0.2355, 2.531, 0.213, 2.531, 0.213, 1.972, -0.7035, 1.068, -0.1446, 1.068, -0.1446, 1.627, -0.7035, 1.627, -1.141, 1.854, -1.7, 1.854, -1.7, 1.295, -1.141, 1.295])
me_cube_001.materials.append(mat_black)
me_cube_001.materials.append(mat_glass)
me_cube_001.materials.append(mat_light)
me_cube_001.materials.append(mat_black_001)
me_cube_001.materials.append(mat_orange)
me_cube_001.materials.append(mat_metal)
me_cube_001.materials.append(mat_material)
me_cube_001.use_remesh_fix_poles = True
me_cube_001.use_remesh_preserve_attributes = False
me_cube_001.use_mirror_vertex_groups = False
me_cube_001.update()

# ---- objects
ob_cube = bpy.data.objects.new('Cube', me_cube_001)

# ---- transforms, parenting, visibility, modifiers, constraints
ob_cube.location = (0.0, 0.0, 0.0)
ob_cube.lineart.crease_threshold = 0.0

# ---- collection membership
col_collection.objects.link(ob_cube)

# ---- scene / render settings (as saved in the file)
scene.frame_start = 1; scene.frame_end = 250; scene.frame_set(1)
scene.render.engine = 'BLENDER_EEVEE_NEXT'
scene.cycles.use_denoising = False
scene.cycles.samples = 128
scene.cycles.sampling_pattern = 'TABULATED_SOBOL'
scene.cycles.use_adaptive_sampling = False
scene.cycles.use_light_tree = False
scene.view_settings.view_transform = 'Filmic'
bpy.context.view_layer.update()

# ---- added for rendering (the .blend has no active camera and no usable light): camera, sun
cam_auto = bpy.data.cameras.new('AutoCamera')
cam_auto.lens = 50.0
cam_auto.sensor_width = 36.0
cam_auto.clip_end = 1000.0
ob_auto_camera = bpy.data.objects.new('AutoCamera', cam_auto)
scene.collection.objects.link(ob_auto_camera)
ob_auto_camera.location = (3.9349, -4.72188, 3.73595)
ob_auto_camera.rotation_euler = (1.09748, -7.21219e-08, 0.694738)
scene.camera = ob_auto_camera
light_auto_sun = bpy.data.lights.new('AutoSun', 'SUN')
light_auto_sun.energy = 3.0
light_auto_sun.angle = 0.0523599
ob_auto_sun = bpy.data.objects.new('AutoSun', light_auto_sun)
scene.collection.objects.link(ob_auto_sun)
ob_auto_sun.rotation_euler = (0.872665, 0.174533, 0.523599)
bpy.context.view_layer.update()
